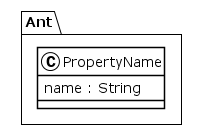

The diagram above was rendered by PlantUML. Its source (embedded in the PNG):
@startuml
!theme plain
package Ant {
class PropertyName {
	 name : String
}
}
@enduml